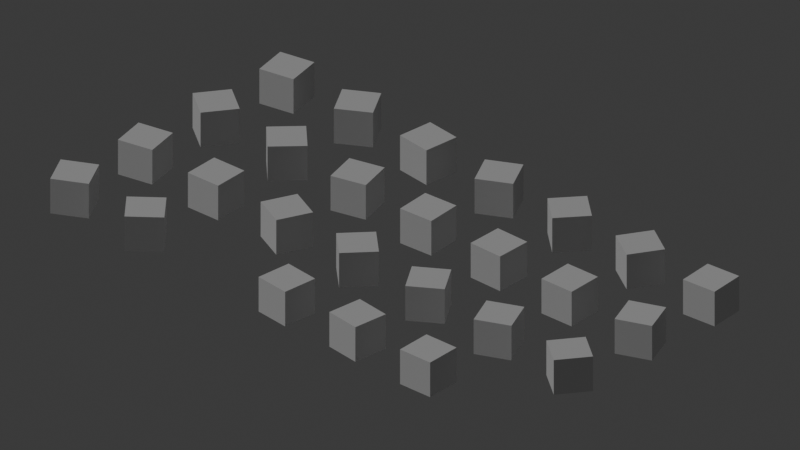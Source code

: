 # Source: interpolation_and_easing_types.blend  (saved by Blender 4.4.32; exported with 4.5.12 LTS)
import bpy
from mathutils import Matrix  # noqa: F401  (used for matrix-valued properties, if any)

bpy.ops.wm.read_factory_settings(use_empty=True)
scene = bpy.context.scene
scene.name = 'Scene'

# ---- collections
col_collection = bpy.data.collections.new('Collection'); scene.collection.children.link(col_collection)
col_a___no_easing = bpy.data.collections.new('a - No Easing'); scene.collection.children.link(col_a___no_easing)
col_b___ease_in_out = bpy.data.collections.new('b - Ease In Out'); scene.collection.children.link(col_b___ease_in_out)
col_c___ease_in = bpy.data.collections.new('c - Ease In'); scene.collection.children.link(col_c___ease_in)
col_d___ease_out = bpy.data.collections.new('d - Ease Out'); scene.collection.children.link(col_d___ease_out)

# ---- materials (node trees are filled in below, after node groups)
mat_material = bpy.data.materials.new('Material')
mat_material.alpha_threshold = 0.0
mat_material.roughness = 0.5
mat_material.line_color = (0.0, 0.0, 0.0, 1.0)
mat_material_001 = bpy.data.materials.new('Material.001')
mat_material_001.alpha_threshold = 0.0
mat_material_001.roughness = 0.5
mat_material_001.line_color = (0.0, 0.0, 0.0, 1.0)
mat_material_002 = bpy.data.materials.new('Material.002')
mat_material_002.alpha_threshold = 0.0
mat_material_002.roughness = 0.5
mat_material_002.line_color = (0.0, 0.0, 0.0, 1.0)

# ---- material node trees
mat_material.use_nodes = True; mat_material.node_tree.nodes.clear()
_N = mat_material.node_tree.nodes; _L = mat_material.node_tree.links
n0 = _N.new('ShaderNodeOutputMaterial'); n0.name = 'Material Output'; n0.location = (300, 300)
n1 = _N.new('ShaderNodeBsdfPrincipled'); n1.name = 'Principled BSDF'; n1.location = (10, 300)
n1.inputs[3].default_value = 1.45
_L.new(n1.outputs[0], n0.inputs[0])
n0.is_active_output = True
mat_material_001.use_nodes = True; mat_material_001.node_tree.nodes.clear()
_N = mat_material_001.node_tree.nodes; _L = mat_material_001.node_tree.links
n0 = _N.new('ShaderNodeOutputMaterial'); n0.name = 'Material Output'; n0.location = (300, 300)
n1 = _N.new('ShaderNodeBsdfPrincipled'); n1.name = 'Principled BSDF'; n1.location = (10, 300)
n1.inputs[3].default_value = 1.45
_L.new(n1.outputs[0], n0.inputs[0])
n0.is_active_output = True
mat_material_002.use_nodes = True; mat_material_002.node_tree.nodes.clear()
_N = mat_material_002.node_tree.nodes; _L = mat_material_002.node_tree.links
n0 = _N.new('ShaderNodeOutputMaterial'); n0.name = 'Material Output'; n0.location = (300, 300)
n1 = _N.new('ShaderNodeBsdfPrincipled'); n1.name = 'Principled BSDF'; n1.location = (10, 300)
n1.inputs[3].default_value = 1.45
_L.new(n1.outputs[0], n0.inputs[0])
n0.is_active_output = True

# ---- world
world_world = bpy.data.worlds.new('World'); scene.world = world_world
world_world.use_nodes = True; world_world.node_tree.nodes.clear()
_N = world_world.node_tree.nodes; _L = world_world.node_tree.links
n0 = _N.new('ShaderNodeOutputWorld'); n0.name = 'World Output'; n0.location = (300, 300)
n1 = _N.new('ShaderNodeBackground'); n1.name = 'Background'; n1.location = (10, 300)
n1.inputs[0].default_value = (0.05088, 0.05088, 0.05088, 1.0)
_L.new(n1.outputs[0], n0.inputs[0])
n0.is_active_output = True
world_world.color = (0.05088, 0.05088, 0.05088)
world_world.sun_shadow_jitter_overblur = 0.0

# ---- cameras
cam_camera = bpy.data.cameras.new('Camera')
cam_camera.type = 'ORTHO'
cam_camera.clip_start = 1e-06
cam_camera.clip_end = 100.0
cam_camera.ortho_scale = 40.0

# ---- lights
light_light = bpy.data.lights.new('Light', 'SUN')
light_light.angle = 0.1993
light_light.energy = 1.0
light_light.shadow_soft_size = 0.1
light_light.shadow_cascade_max_distance = 1000.0

# ---- meshes
me_cube = bpy.data.meshes.new('Cube')
me_cube.from_pydata([(1.0, 1.0, 1.0), (1.0, 1.0, -1.0), (1.0, -1.0, 1.0), (1.0, -1.0, -1.0), (-1.0, 1.0, 1.0), (-1.0, 1.0, -1.0), (-1.0, -1.0, 1.0), (-1.0, -1.0, -1.0)], [], [(0, 4, 6, 2), (3, 2, 6, 7), (7, 6, 4, 5), (5, 1, 3, 7), (1, 0, 2, 3), (5, 4, 0, 1)])
_uv = me_cube.uv_layers.new(name='UVMap')
_uv.uv.foreach_set('vector', [0.625, 0.5, 0.875, 0.5, 0.875, 0.75, 0.625, 0.75, 0.375, 0.75, 0.625, 0.75, 0.625, 1.0, 0.375, 1.0, 0.375, 0.0, 0.625, 0.0, 0.625, 0.25, 0.375, 0.25, 0.125, 0.5, 0.375, 0.5, 0.375, 0.75, 0.125, 0.75, 0.375, 0.5, 0.625, 0.5, 0.625, 0.75, 0.375, 0.75, 0.375, 0.25, 0.625, 0.25, 0.625, 0.5, 0.375, 0.5])
me_cube.materials.append(mat_material)
me_cube.use_mirror_vertex_groups = False
me_cube.update()
me_cube_001 = bpy.data.meshes.new('Cube.001')
me_cube_001.from_pydata([(1.0, 1.0, 1.0), (1.0, 1.0, -1.0), (1.0, -1.0, 1.0), (1.0, -1.0, -1.0), (-1.0, 1.0, 1.0), (-1.0, 1.0, -1.0), (-1.0, -1.0, 1.0), (-1.0, -1.0, -1.0)], [], [(0, 4, 6, 2), (3, 2, 6, 7), (7, 6, 4, 5), (5, 1, 3, 7), (1, 0, 2, 3), (5, 4, 0, 1)])
_uv = me_cube_001.uv_layers.new(name='UVMap')
_uv.uv.foreach_set('vector', [0.625, 0.5, 0.875, 0.5, 0.875, 0.75, 0.625, 0.75, 0.375, 0.75, 0.625, 0.75, 0.625, 1.0, 0.375, 1.0, 0.375, 0.0, 0.625, 0.0, 0.625, 0.25, 0.375, 0.25, 0.125, 0.5, 0.375, 0.5, 0.375, 0.75, 0.125, 0.75, 0.375, 0.5, 0.625, 0.5, 0.625, 0.75, 0.375, 0.75, 0.375, 0.25, 0.625, 0.25, 0.625, 0.5, 0.375, 0.5])
me_cube_001.materials.append(mat_material_001)
me_cube_001.use_mirror_vertex_groups = False
me_cube_001.update()
me_cube_023 = bpy.data.meshes.new('Cube.023')
me_cube_023.from_pydata([(1.0, 1.0, 1.0), (1.0, 1.0, -1.0), (1.0, -1.0, 1.0), (1.0, -1.0, -1.0), (-1.0, 1.0, 1.0), (-1.0, 1.0, -1.0), (-1.0, -1.0, 1.0), (-1.0, -1.0, -1.0)], [], [(0, 4, 6, 2), (3, 2, 6, 7), (7, 6, 4, 5), (5, 1, 3, 7), (1, 0, 2, 3), (5, 4, 0, 1)])
_uv = me_cube_023.uv_layers.new(name='UVMap')
_uv.uv.foreach_set('vector', [0.625, 0.5, 0.875, 0.5, 0.875, 0.75, 0.625, 0.75, 0.375, 0.75, 0.625, 0.75, 0.625, 1.0, 0.375, 1.0, 0.375, 0.0, 0.625, 0.0, 0.625, 0.25, 0.375, 0.25, 0.125, 0.5, 0.375, 0.5, 0.375, 0.75, 0.125, 0.75, 0.375, 0.5, 0.625, 0.5, 0.625, 0.75, 0.375, 0.75, 0.375, 0.25, 0.625, 0.25, 0.625, 0.5, 0.375, 0.5])
me_cube_023.materials.append(mat_material_002)
me_cube_023.use_mirror_vertex_groups = False
me_cube_023.update()
me_cube_024 = bpy.data.meshes.new('Cube.024')
me_cube_024.from_pydata([(1.0, 1.0, 1.0), (1.0, 1.0, -1.0), (1.0, -1.0, 1.0), (1.0, -1.0, -1.0), (-1.0, 1.0, 1.0), (-1.0, 1.0, -1.0), (-1.0, -1.0, 1.0), (-1.0, -1.0, -1.0)], [], [(0, 4, 6, 2), (3, 2, 6, 7), (7, 6, 4, 5), (5, 1, 3, 7), (1, 0, 2, 3), (5, 4, 0, 1)])
_uv = me_cube_024.uv_layers.new(name='UVMap')
_uv.uv.foreach_set('vector', [0.625, 0.5, 0.875, 0.5, 0.875, 0.75, 0.625, 0.75, 0.375, 0.75, 0.625, 0.75, 0.625, 1.0, 0.375, 1.0, 0.375, 0.0, 0.625, 0.0, 0.625, 0.25, 0.375, 0.25, 0.125, 0.5, 0.375, 0.5, 0.375, 0.75, 0.125, 0.75, 0.375, 0.5, 0.625, 0.5, 0.625, 0.75, 0.375, 0.75, 0.375, 0.25, 0.625, 0.25, 0.625, 0.5, 0.375, 0.5])
me_cube_024.materials.append(mat_material_002)
me_cube_024.use_mirror_vertex_groups = False
me_cube_024.update()
me_cube_025 = bpy.data.meshes.new('Cube.025')
me_cube_025.from_pydata([(1.0, 1.0, 1.0), (1.0, 1.0, -1.0), (1.0, -1.0, 1.0), (1.0, -1.0, -1.0), (-1.0, 1.0, 1.0), (-1.0, 1.0, -1.0), (-1.0, -1.0, 1.0), (-1.0, -1.0, -1.0)], [], [(0, 4, 6, 2), (3, 2, 6, 7), (7, 6, 4, 5), (5, 1, 3, 7), (1, 0, 2, 3), (5, 4, 0, 1)])
_uv = me_cube_025.uv_layers.new(name='UVMap')
_uv.uv.foreach_set('vector', [0.625, 0.5, 0.875, 0.5, 0.875, 0.75, 0.625, 0.75, 0.375, 0.75, 0.625, 0.75, 0.625, 1.0, 0.375, 1.0, 0.375, 0.0, 0.625, 0.0, 0.625, 0.25, 0.375, 0.25, 0.125, 0.5, 0.375, 0.5, 0.375, 0.75, 0.125, 0.75, 0.375, 0.5, 0.625, 0.5, 0.625, 0.75, 0.375, 0.75, 0.375, 0.25, 0.625, 0.25, 0.625, 0.5, 0.375, 0.5])
me_cube_025.materials.append(mat_material_002)
me_cube_025.use_mirror_vertex_groups = False
me_cube_025.update()
me_cube_002 = bpy.data.meshes.new('Cube.002')
me_cube_002.from_pydata([(1.0, 1.0, 1.0), (1.0, 1.0, -1.0), (1.0, -1.0, 1.0), (1.0, -1.0, -1.0), (-1.0, 1.0, 1.0), (-1.0, 1.0, -1.0), (-1.0, -1.0, 1.0), (-1.0, -1.0, -1.0)], [], [(0, 4, 6, 2), (3, 2, 6, 7), (7, 6, 4, 5), (5, 1, 3, 7), (1, 0, 2, 3), (5, 4, 0, 1)])
_uv = me_cube_002.uv_layers.new(name='UVMap')
_uv.uv.foreach_set('vector', [0.625, 0.5, 0.875, 0.5, 0.875, 0.75, 0.625, 0.75, 0.375, 0.75, 0.625, 0.75, 0.625, 1.0, 0.375, 1.0, 0.375, 0.0, 0.625, 0.0, 0.625, 0.25, 0.375, 0.25, 0.125, 0.5, 0.375, 0.5, 0.375, 0.75, 0.125, 0.75, 0.375, 0.5, 0.625, 0.5, 0.625, 0.75, 0.375, 0.75, 0.375, 0.25, 0.625, 0.25, 0.625, 0.5, 0.375, 0.5])
me_cube_002.materials.append(mat_material_001)
me_cube_002.use_mirror_vertex_groups = False
me_cube_002.update()
me_cube_003 = bpy.data.meshes.new('Cube.003')
me_cube_003.from_pydata([(1.0, 1.0, 1.0), (1.0, 1.0, -1.0), (1.0, -1.0, 1.0), (1.0, -1.0, -1.0), (-1.0, 1.0, 1.0), (-1.0, 1.0, -1.0), (-1.0, -1.0, 1.0), (-1.0, -1.0, -1.0)], [], [(0, 4, 6, 2), (3, 2, 6, 7), (7, 6, 4, 5), (5, 1, 3, 7), (1, 0, 2, 3), (5, 4, 0, 1)])
_uv = me_cube_003.uv_layers.new(name='UVMap')
_uv.uv.foreach_set('vector', [0.625, 0.5, 0.875, 0.5, 0.875, 0.75, 0.625, 0.75, 0.375, 0.75, 0.625, 0.75, 0.625, 1.0, 0.375, 1.0, 0.375, 0.0, 0.625, 0.0, 0.625, 0.25, 0.375, 0.25, 0.125, 0.5, 0.375, 0.5, 0.375, 0.75, 0.125, 0.75, 0.375, 0.5, 0.625, 0.5, 0.625, 0.75, 0.375, 0.75, 0.375, 0.25, 0.625, 0.25, 0.625, 0.5, 0.375, 0.5])
me_cube_003.materials.append(mat_material_001)
me_cube_003.use_mirror_vertex_groups = False
me_cube_003.update()
me_cube_004 = bpy.data.meshes.new('Cube.004')
me_cube_004.from_pydata([(1.0, 1.0, 1.0), (1.0, 1.0, -1.0), (1.0, -1.0, 1.0), (1.0, -1.0, -1.0), (-1.0, 1.0, 1.0), (-1.0, 1.0, -1.0), (-1.0, -1.0, 1.0), (-1.0, -1.0, -1.0)], [], [(0, 4, 6, 2), (3, 2, 6, 7), (7, 6, 4, 5), (5, 1, 3, 7), (1, 0, 2, 3), (5, 4, 0, 1)])
_uv = me_cube_004.uv_layers.new(name='UVMap')
_uv.uv.foreach_set('vector', [0.625, 0.5, 0.875, 0.5, 0.875, 0.75, 0.625, 0.75, 0.375, 0.75, 0.625, 0.75, 0.625, 1.0, 0.375, 1.0, 0.375, 0.0, 0.625, 0.0, 0.625, 0.25, 0.375, 0.25, 0.125, 0.5, 0.375, 0.5, 0.375, 0.75, 0.125, 0.75, 0.375, 0.5, 0.625, 0.5, 0.625, 0.75, 0.375, 0.75, 0.375, 0.25, 0.625, 0.25, 0.625, 0.5, 0.375, 0.5])
me_cube_004.materials.append(mat_material_001)
me_cube_004.use_mirror_vertex_groups = False
me_cube_004.update()
me_cube_005 = bpy.data.meshes.new('Cube.005')
me_cube_005.from_pydata([(1.0, 1.0, 1.0), (1.0, 1.0, -1.0), (1.0, -1.0, 1.0), (1.0, -1.0, -1.0), (-1.0, 1.0, 1.0), (-1.0, 1.0, -1.0), (-1.0, -1.0, 1.0), (-1.0, -1.0, -1.0)], [], [(0, 4, 6, 2), (3, 2, 6, 7), (7, 6, 4, 5), (5, 1, 3, 7), (1, 0, 2, 3), (5, 4, 0, 1)])
_uv = me_cube_005.uv_layers.new(name='UVMap')
_uv.uv.foreach_set('vector', [0.625, 0.5, 0.875, 0.5, 0.875, 0.75, 0.625, 0.75, 0.375, 0.75, 0.625, 0.75, 0.625, 1.0, 0.375, 1.0, 0.375, 0.0, 0.625, 0.0, 0.625, 0.25, 0.375, 0.25, 0.125, 0.5, 0.375, 0.5, 0.375, 0.75, 0.125, 0.75, 0.375, 0.5, 0.625, 0.5, 0.625, 0.75, 0.375, 0.75, 0.375, 0.25, 0.625, 0.25, 0.625, 0.5, 0.375, 0.5])
me_cube_005.materials.append(mat_material_001)
me_cube_005.use_mirror_vertex_groups = False
me_cube_005.update()
me_cube_006 = bpy.data.meshes.new('Cube.006')
me_cube_006.from_pydata([(1.0, 1.0, 1.0), (1.0, 1.0, -1.0), (1.0, -1.0, 1.0), (1.0, -1.0, -1.0), (-1.0, 1.0, 1.0), (-1.0, 1.0, -1.0), (-1.0, -1.0, 1.0), (-1.0, -1.0, -1.0)], [], [(0, 4, 6, 2), (3, 2, 6, 7), (7, 6, 4, 5), (5, 1, 3, 7), (1, 0, 2, 3), (5, 4, 0, 1)])
_uv = me_cube_006.uv_layers.new(name='UVMap')
_uv.uv.foreach_set('vector', [0.625, 0.5, 0.875, 0.5, 0.875, 0.75, 0.625, 0.75, 0.375, 0.75, 0.625, 0.75, 0.625, 1.0, 0.375, 1.0, 0.375, 0.0, 0.625, 0.0, 0.625, 0.25, 0.375, 0.25, 0.125, 0.5, 0.375, 0.5, 0.375, 0.75, 0.125, 0.75, 0.375, 0.5, 0.625, 0.5, 0.625, 0.75, 0.375, 0.75, 0.375, 0.25, 0.625, 0.25, 0.625, 0.5, 0.375, 0.5])
me_cube_006.materials.append(mat_material_001)
me_cube_006.use_mirror_vertex_groups = False
me_cube_006.update()
me_cube_007 = bpy.data.meshes.new('Cube.007')
me_cube_007.from_pydata([(1.0, 1.0, 1.0), (1.0, 1.0, -1.0), (1.0, -1.0, 1.0), (1.0, -1.0, -1.0), (-1.0, 1.0, 1.0), (-1.0, 1.0, -1.0), (-1.0, -1.0, 1.0), (-1.0, -1.0, -1.0)], [], [(0, 4, 6, 2), (3, 2, 6, 7), (7, 6, 4, 5), (5, 1, 3, 7), (1, 0, 2, 3), (5, 4, 0, 1)])
_uv = me_cube_007.uv_layers.new(name='UVMap')
_uv.uv.foreach_set('vector', [0.625, 0.5, 0.875, 0.5, 0.875, 0.75, 0.625, 0.75, 0.375, 0.75, 0.625, 0.75, 0.625, 1.0, 0.375, 1.0, 0.375, 0.0, 0.625, 0.0, 0.625, 0.25, 0.375, 0.25, 0.125, 0.5, 0.375, 0.5, 0.375, 0.75, 0.125, 0.75, 0.375, 0.5, 0.625, 0.5, 0.625, 0.75, 0.375, 0.75, 0.375, 0.25, 0.625, 0.25, 0.625, 0.5, 0.375, 0.5])
me_cube_007.materials.append(mat_material_001)
me_cube_007.use_mirror_vertex_groups = False
me_cube_007.update()
me_cube_008 = bpy.data.meshes.new('Cube.008')
me_cube_008.from_pydata([(1.0, 1.0, 1.0), (1.0, 1.0, -1.0), (1.0, -1.0, 1.0), (1.0, -1.0, -1.0), (-1.0, 1.0, 1.0), (-1.0, 1.0, -1.0), (-1.0, -1.0, 1.0), (-1.0, -1.0, -1.0)], [], [(0, 4, 6, 2), (3, 2, 6, 7), (7, 6, 4, 5), (5, 1, 3, 7), (1, 0, 2, 3), (5, 4, 0, 1)])
_uv = me_cube_008.uv_layers.new(name='UVMap')
_uv.uv.foreach_set('vector', [0.625, 0.5, 0.875, 0.5, 0.875, 0.75, 0.625, 0.75, 0.375, 0.75, 0.625, 0.75, 0.625, 1.0, 0.375, 1.0, 0.375, 0.0, 0.625, 0.0, 0.625, 0.25, 0.375, 0.25, 0.125, 0.5, 0.375, 0.5, 0.375, 0.75, 0.125, 0.75, 0.375, 0.5, 0.625, 0.5, 0.625, 0.75, 0.375, 0.75, 0.375, 0.25, 0.625, 0.25, 0.625, 0.5, 0.375, 0.5])
me_cube_008.materials.append(mat_material_001)
me_cube_008.use_mirror_vertex_groups = False
me_cube_008.update()
me_cube_009 = bpy.data.meshes.new('Cube.009')
me_cube_009.from_pydata([(1.0, 1.0, 1.0), (1.0, 1.0, -1.0), (1.0, -1.0, 1.0), (1.0, -1.0, -1.0), (-1.0, 1.0, 1.0), (-1.0, 1.0, -1.0), (-1.0, -1.0, 1.0), (-1.0, -1.0, -1.0)], [], [(0, 4, 6, 2), (3, 2, 6, 7), (7, 6, 4, 5), (5, 1, 3, 7), (1, 0, 2, 3), (5, 4, 0, 1)])
_uv = me_cube_009.uv_layers.new(name='UVMap')
_uv.uv.foreach_set('vector', [0.625, 0.5, 0.875, 0.5, 0.875, 0.75, 0.625, 0.75, 0.375, 0.75, 0.625, 0.75, 0.625, 1.0, 0.375, 1.0, 0.375, 0.0, 0.625, 0.0, 0.625, 0.25, 0.375, 0.25, 0.125, 0.5, 0.375, 0.5, 0.375, 0.75, 0.125, 0.75, 0.375, 0.5, 0.625, 0.5, 0.625, 0.75, 0.375, 0.75, 0.375, 0.25, 0.625, 0.25, 0.625, 0.5, 0.375, 0.5])
me_cube_009.materials.append(mat_material_001)
me_cube_009.use_mirror_vertex_groups = False
me_cube_009.update()
me_cube_010 = bpy.data.meshes.new('Cube.010')
me_cube_010.from_pydata([(1.0, 1.0, 1.0), (1.0, 1.0, -1.0), (1.0, -1.0, 1.0), (1.0, -1.0, -1.0), (-1.0, 1.0, 1.0), (-1.0, 1.0, -1.0), (-1.0, -1.0, 1.0), (-1.0, -1.0, -1.0)], [], [(0, 4, 6, 2), (3, 2, 6, 7), (7, 6, 4, 5), (5, 1, 3, 7), (1, 0, 2, 3), (5, 4, 0, 1)])
_uv = me_cube_010.uv_layers.new(name='UVMap')
_uv.uv.foreach_set('vector', [0.625, 0.5, 0.875, 0.5, 0.875, 0.75, 0.625, 0.75, 0.375, 0.75, 0.625, 0.75, 0.625, 1.0, 0.375, 1.0, 0.375, 0.0, 0.625, 0.0, 0.625, 0.25, 0.375, 0.25, 0.125, 0.5, 0.375, 0.5, 0.375, 0.75, 0.125, 0.75, 0.375, 0.5, 0.625, 0.5, 0.625, 0.75, 0.375, 0.75, 0.375, 0.25, 0.625, 0.25, 0.625, 0.5, 0.375, 0.5])
me_cube_010.materials.append(mat_material_001)
me_cube_010.use_mirror_vertex_groups = False
me_cube_010.update()
me_cube_011 = bpy.data.meshes.new('Cube.011')
me_cube_011.from_pydata([(1.0, 1.0, 1.0), (1.0, 1.0, -1.0), (1.0, -1.0, 1.0), (1.0, -1.0, -1.0), (-1.0, 1.0, 1.0), (-1.0, 1.0, -1.0), (-1.0, -1.0, 1.0), (-1.0, -1.0, -1.0)], [], [(0, 4, 6, 2), (3, 2, 6, 7), (7, 6, 4, 5), (5, 1, 3, 7), (1, 0, 2, 3), (5, 4, 0, 1)])
_uv = me_cube_011.uv_layers.new(name='UVMap')
_uv.uv.foreach_set('vector', [0.625, 0.5, 0.875, 0.5, 0.875, 0.75, 0.625, 0.75, 0.375, 0.75, 0.625, 0.75, 0.625, 1.0, 0.375, 1.0, 0.375, 0.0, 0.625, 0.0, 0.625, 0.25, 0.375, 0.25, 0.125, 0.5, 0.375, 0.5, 0.375, 0.75, 0.125, 0.75, 0.375, 0.5, 0.625, 0.5, 0.625, 0.75, 0.375, 0.75, 0.375, 0.25, 0.625, 0.25, 0.625, 0.5, 0.375, 0.5])
me_cube_011.materials.append(mat_material_001)
me_cube_011.use_mirror_vertex_groups = False
me_cube_011.update()
me_cube_012 = bpy.data.meshes.new('Cube.012')
me_cube_012.from_pydata([(1.0, 1.0, 1.0), (1.0, 1.0, -1.0), (1.0, -1.0, 1.0), (1.0, -1.0, -1.0), (-1.0, 1.0, 1.0), (-1.0, 1.0, -1.0), (-1.0, -1.0, 1.0), (-1.0, -1.0, -1.0)], [], [(0, 4, 6, 2), (3, 2, 6, 7), (7, 6, 4, 5), (5, 1, 3, 7), (1, 0, 2, 3), (5, 4, 0, 1)])
_uv = me_cube_012.uv_layers.new(name='UVMap')
_uv.uv.foreach_set('vector', [0.625, 0.5, 0.875, 0.5, 0.875, 0.75, 0.625, 0.75, 0.375, 0.75, 0.625, 0.75, 0.625, 1.0, 0.375, 1.0, 0.375, 0.0, 0.625, 0.0, 0.625, 0.25, 0.375, 0.25, 0.125, 0.5, 0.375, 0.5, 0.375, 0.75, 0.125, 0.75, 0.375, 0.5, 0.625, 0.5, 0.625, 0.75, 0.375, 0.75, 0.375, 0.25, 0.625, 0.25, 0.625, 0.5, 0.375, 0.5])
me_cube_012.materials.append(mat_material_001)
me_cube_012.use_mirror_vertex_groups = False
me_cube_012.update()
me_cube_013 = bpy.data.meshes.new('Cube.013')
me_cube_013.from_pydata([(1.0, 1.0, 1.0), (1.0, 1.0, -1.0), (1.0, -1.0, 1.0), (1.0, -1.0, -1.0), (-1.0, 1.0, 1.0), (-1.0, 1.0, -1.0), (-1.0, -1.0, 1.0), (-1.0, -1.0, -1.0)], [], [(0, 4, 6, 2), (3, 2, 6, 7), (7, 6, 4, 5), (5, 1, 3, 7), (1, 0, 2, 3), (5, 4, 0, 1)])
_uv = me_cube_013.uv_layers.new(name='UVMap')
_uv.uv.foreach_set('vector', [0.625, 0.5, 0.875, 0.5, 0.875, 0.75, 0.625, 0.75, 0.375, 0.75, 0.625, 0.75, 0.625, 1.0, 0.375, 1.0, 0.375, 0.0, 0.625, 0.0, 0.625, 0.25, 0.375, 0.25, 0.125, 0.5, 0.375, 0.5, 0.375, 0.75, 0.125, 0.75, 0.375, 0.5, 0.625, 0.5, 0.625, 0.75, 0.375, 0.75, 0.375, 0.25, 0.625, 0.25, 0.625, 0.5, 0.375, 0.5])
me_cube_013.materials.append(mat_material_001)
me_cube_013.use_mirror_vertex_groups = False
me_cube_013.update()
me_cube_014 = bpy.data.meshes.new('Cube.014')
me_cube_014.from_pydata([(1.0, 1.0, 1.0), (1.0, 1.0, -1.0), (1.0, -1.0, 1.0), (1.0, -1.0, -1.0), (-1.0, 1.0, 1.0), (-1.0, 1.0, -1.0), (-1.0, -1.0, 1.0), (-1.0, -1.0, -1.0)], [], [(0, 4, 6, 2), (3, 2, 6, 7), (7, 6, 4, 5), (5, 1, 3, 7), (1, 0, 2, 3), (5, 4, 0, 1)])
_uv = me_cube_014.uv_layers.new(name='UVMap')
_uv.uv.foreach_set('vector', [0.625, 0.5, 0.875, 0.5, 0.875, 0.75, 0.625, 0.75, 0.375, 0.75, 0.625, 0.75, 0.625, 1.0, 0.375, 1.0, 0.375, 0.0, 0.625, 0.0, 0.625, 0.25, 0.375, 0.25, 0.125, 0.5, 0.375, 0.5, 0.375, 0.75, 0.125, 0.75, 0.375, 0.5, 0.625, 0.5, 0.625, 0.75, 0.375, 0.75, 0.375, 0.25, 0.625, 0.25, 0.625, 0.5, 0.375, 0.5])
me_cube_014.materials.append(mat_material_001)
me_cube_014.use_mirror_vertex_groups = False
me_cube_014.update()
me_cube_015 = bpy.data.meshes.new('Cube.015')
me_cube_015.from_pydata([(1.0, 1.0, 1.0), (1.0, 1.0, -1.0), (1.0, -1.0, 1.0), (1.0, -1.0, -1.0), (-1.0, 1.0, 1.0), (-1.0, 1.0, -1.0), (-1.0, -1.0, 1.0), (-1.0, -1.0, -1.0)], [], [(0, 4, 6, 2), (3, 2, 6, 7), (7, 6, 4, 5), (5, 1, 3, 7), (1, 0, 2, 3), (5, 4, 0, 1)])
_uv = me_cube_015.uv_layers.new(name='UVMap')
_uv.uv.foreach_set('vector', [0.625, 0.5, 0.875, 0.5, 0.875, 0.75, 0.625, 0.75, 0.375, 0.75, 0.625, 0.75, 0.625, 1.0, 0.375, 1.0, 0.375, 0.0, 0.625, 0.0, 0.625, 0.25, 0.375, 0.25, 0.125, 0.5, 0.375, 0.5, 0.375, 0.75, 0.125, 0.75, 0.375, 0.5, 0.625, 0.5, 0.625, 0.75, 0.375, 0.75, 0.375, 0.25, 0.625, 0.25, 0.625, 0.5, 0.375, 0.5])
me_cube_015.materials.append(mat_material_001)
me_cube_015.use_mirror_vertex_groups = False
me_cube_015.update()
me_cube_016 = bpy.data.meshes.new('Cube.016')
me_cube_016.from_pydata([(1.0, 1.0, 1.0), (1.0, 1.0, -1.0), (1.0, -1.0, 1.0), (1.0, -1.0, -1.0), (-1.0, 1.0, 1.0), (-1.0, 1.0, -1.0), (-1.0, -1.0, 1.0), (-1.0, -1.0, -1.0)], [], [(0, 4, 6, 2), (3, 2, 6, 7), (7, 6, 4, 5), (5, 1, 3, 7), (1, 0, 2, 3), (5, 4, 0, 1)])
_uv = me_cube_016.uv_layers.new(name='UVMap')
_uv.uv.foreach_set('vector', [0.625, 0.5, 0.875, 0.5, 0.875, 0.75, 0.625, 0.75, 0.375, 0.75, 0.625, 0.75, 0.625, 1.0, 0.375, 1.0, 0.375, 0.0, 0.625, 0.0, 0.625, 0.25, 0.375, 0.25, 0.125, 0.5, 0.375, 0.5, 0.375, 0.75, 0.125, 0.75, 0.375, 0.5, 0.625, 0.5, 0.625, 0.75, 0.375, 0.75, 0.375, 0.25, 0.625, 0.25, 0.625, 0.5, 0.375, 0.5])
me_cube_016.materials.append(mat_material_002)
me_cube_016.use_mirror_vertex_groups = False
me_cube_016.update()
me_cube_017 = bpy.data.meshes.new('Cube.017')
me_cube_017.from_pydata([(1.0, 1.0, 1.0), (1.0, 1.0, -1.0), (1.0, -1.0, 1.0), (1.0, -1.0, -1.0), (-1.0, 1.0, 1.0), (-1.0, 1.0, -1.0), (-1.0, -1.0, 1.0), (-1.0, -1.0, -1.0)], [], [(0, 4, 6, 2), (3, 2, 6, 7), (7, 6, 4, 5), (5, 1, 3, 7), (1, 0, 2, 3), (5, 4, 0, 1)])
_uv = me_cube_017.uv_layers.new(name='UVMap')
_uv.uv.foreach_set('vector', [0.625, 0.5, 0.875, 0.5, 0.875, 0.75, 0.625, 0.75, 0.375, 0.75, 0.625, 0.75, 0.625, 1.0, 0.375, 1.0, 0.375, 0.0, 0.625, 0.0, 0.625, 0.25, 0.375, 0.25, 0.125, 0.5, 0.375, 0.5, 0.375, 0.75, 0.125, 0.75, 0.375, 0.5, 0.625, 0.5, 0.625, 0.75, 0.375, 0.75, 0.375, 0.25, 0.625, 0.25, 0.625, 0.5, 0.375, 0.5])
me_cube_017.materials.append(mat_material_002)
me_cube_017.use_mirror_vertex_groups = False
me_cube_017.update()
me_cube_018 = bpy.data.meshes.new('Cube.018')
me_cube_018.from_pydata([(1.0, 1.0, 1.0), (1.0, 1.0, -1.0), (1.0, -1.0, 1.0), (1.0, -1.0, -1.0), (-1.0, 1.0, 1.0), (-1.0, 1.0, -1.0), (-1.0, -1.0, 1.0), (-1.0, -1.0, -1.0)], [], [(0, 4, 6, 2), (3, 2, 6, 7), (7, 6, 4, 5), (5, 1, 3, 7), (1, 0, 2, 3), (5, 4, 0, 1)])
_uv = me_cube_018.uv_layers.new(name='UVMap')
_uv.uv.foreach_set('vector', [0.625, 0.5, 0.875, 0.5, 0.875, 0.75, 0.625, 0.75, 0.375, 0.75, 0.625, 0.75, 0.625, 1.0, 0.375, 1.0, 0.375, 0.0, 0.625, 0.0, 0.625, 0.25, 0.375, 0.25, 0.125, 0.5, 0.375, 0.5, 0.375, 0.75, 0.125, 0.75, 0.375, 0.5, 0.625, 0.5, 0.625, 0.75, 0.375, 0.75, 0.375, 0.25, 0.625, 0.25, 0.625, 0.5, 0.375, 0.5])
me_cube_018.materials.append(mat_material_002)
me_cube_018.use_mirror_vertex_groups = False
me_cube_018.update()
me_cube_019 = bpy.data.meshes.new('Cube.019')
me_cube_019.from_pydata([(1.0, 1.0, 1.0), (1.0, 1.0, -1.0), (1.0, -1.0, 1.0), (1.0, -1.0, -1.0), (-1.0, 1.0, 1.0), (-1.0, 1.0, -1.0), (-1.0, -1.0, 1.0), (-1.0, -1.0, -1.0)], [], [(0, 4, 6, 2), (3, 2, 6, 7), (7, 6, 4, 5), (5, 1, 3, 7), (1, 0, 2, 3), (5, 4, 0, 1)])
_uv = me_cube_019.uv_layers.new(name='UVMap')
_uv.uv.foreach_set('vector', [0.625, 0.5, 0.875, 0.5, 0.875, 0.75, 0.625, 0.75, 0.375, 0.75, 0.625, 0.75, 0.625, 1.0, 0.375, 1.0, 0.375, 0.0, 0.625, 0.0, 0.625, 0.25, 0.375, 0.25, 0.125, 0.5, 0.375, 0.5, 0.375, 0.75, 0.125, 0.75, 0.375, 0.5, 0.625, 0.5, 0.625, 0.75, 0.375, 0.75, 0.375, 0.25, 0.625, 0.25, 0.625, 0.5, 0.375, 0.5])
me_cube_019.materials.append(mat_material_002)
me_cube_019.use_mirror_vertex_groups = False
me_cube_019.update()
me_cube_020 = bpy.data.meshes.new('Cube.020')
me_cube_020.from_pydata([(1.0, 1.0, 1.0), (1.0, 1.0, -1.0), (1.0, -1.0, 1.0), (1.0, -1.0, -1.0), (-1.0, 1.0, 1.0), (-1.0, 1.0, -1.0), (-1.0, -1.0, 1.0), (-1.0, -1.0, -1.0)], [], [(0, 4, 6, 2), (3, 2, 6, 7), (7, 6, 4, 5), (5, 1, 3, 7), (1, 0, 2, 3), (5, 4, 0, 1)])
_uv = me_cube_020.uv_layers.new(name='UVMap')
_uv.uv.foreach_set('vector', [0.625, 0.5, 0.875, 0.5, 0.875, 0.75, 0.625, 0.75, 0.375, 0.75, 0.625, 0.75, 0.625, 1.0, 0.375, 1.0, 0.375, 0.0, 0.625, 0.0, 0.625, 0.25, 0.375, 0.25, 0.125, 0.5, 0.375, 0.5, 0.375, 0.75, 0.125, 0.75, 0.375, 0.5, 0.625, 0.5, 0.625, 0.75, 0.375, 0.75, 0.375, 0.25, 0.625, 0.25, 0.625, 0.5, 0.375, 0.5])
me_cube_020.materials.append(mat_material_002)
me_cube_020.use_mirror_vertex_groups = False
me_cube_020.update()
me_cube_021 = bpy.data.meshes.new('Cube.021')
me_cube_021.from_pydata([(1.0, 1.0, 1.0), (1.0, 1.0, -1.0), (1.0, -1.0, 1.0), (1.0, -1.0, -1.0), (-1.0, 1.0, 1.0), (-1.0, 1.0, -1.0), (-1.0, -1.0, 1.0), (-1.0, -1.0, -1.0)], [], [(0, 4, 6, 2), (3, 2, 6, 7), (7, 6, 4, 5), (5, 1, 3, 7), (1, 0, 2, 3), (5, 4, 0, 1)])
_uv = me_cube_021.uv_layers.new(name='UVMap')
_uv.uv.foreach_set('vector', [0.625, 0.5, 0.875, 0.5, 0.875, 0.75, 0.625, 0.75, 0.375, 0.75, 0.625, 0.75, 0.625, 1.0, 0.375, 1.0, 0.375, 0.0, 0.625, 0.0, 0.625, 0.25, 0.375, 0.25, 0.125, 0.5, 0.375, 0.5, 0.375, 0.75, 0.125, 0.75, 0.375, 0.5, 0.625, 0.5, 0.625, 0.75, 0.375, 0.75, 0.375, 0.25, 0.625, 0.25, 0.625, 0.5, 0.375, 0.5])
me_cube_021.materials.append(mat_material_002)
me_cube_021.use_mirror_vertex_groups = False
me_cube_021.update()
me_cube_022 = bpy.data.meshes.new('Cube.022')
me_cube_022.from_pydata([(1.0, 1.0, 1.0), (1.0, 1.0, -1.0), (1.0, -1.0, 1.0), (1.0, -1.0, -1.0), (-1.0, 1.0, 1.0), (-1.0, 1.0, -1.0), (-1.0, -1.0, 1.0), (-1.0, -1.0, -1.0)], [], [(0, 4, 6, 2), (3, 2, 6, 7), (7, 6, 4, 5), (5, 1, 3, 7), (1, 0, 2, 3), (5, 4, 0, 1)])
_uv = me_cube_022.uv_layers.new(name='UVMap')
_uv.uv.foreach_set('vector', [0.625, 0.5, 0.875, 0.5, 0.875, 0.75, 0.625, 0.75, 0.375, 0.75, 0.625, 0.75, 0.625, 1.0, 0.375, 1.0, 0.375, 0.0, 0.625, 0.0, 0.625, 0.25, 0.375, 0.25, 0.125, 0.5, 0.375, 0.5, 0.375, 0.75, 0.125, 0.75, 0.375, 0.5, 0.625, 0.5, 0.625, 0.75, 0.375, 0.75, 0.375, 0.25, 0.625, 0.25, 0.625, 0.5, 0.375, 0.5])
me_cube_022.materials.append(mat_material_002)
me_cube_022.use_mirror_vertex_groups = False
me_cube_022.update()

# ---- objects
ob_light = bpy.data.objects.new('Light', light_light)
ob_camera = bpy.data.objects.new('Camera', cam_camera)
ob_a1___constant = bpy.data.objects.new('a1 - Constant', me_cube)
ob_a2___linear = bpy.data.objects.new('a2 - Linear', me_cube_001)
ob_a3___back = bpy.data.objects.new('a3 - Back', me_cube_023)
ob_a4___bounce = bpy.data.objects.new('a4 - Bounce', me_cube_024)
ob_a5___elastic = bpy.data.objects.new('a5 - Elastic', me_cube_025)
ob_b1___sinusoidal_ease_in_out = bpy.data.objects.new('b1 - Sinusoidal Ease In Out', me_cube_002)
ob_b2___quadratic_ease_in_out = bpy.data.objects.new('b2 - Quadratic Ease In Out', me_cube_003)
ob_b3___cubic_ease_in_out = bpy.data.objects.new('b3 - Cubic Ease In Out', me_cube_004)
ob_b4___quartic_ease_in_out = bpy.data.objects.new('b4 - Quartic Ease In Out', me_cube_005)
ob_b5___quintic_ease_in_out = bpy.data.objects.new('b5 - Quintic Ease In Out', me_cube_006)
ob_b6___exponential_ease_in_out = bpy.data.objects.new('b6 - Exponential Ease In Out', me_cube_007)
ob_b7___circular_ease_in_out = bpy.data.objects.new('b7 - Circular Ease In Out', me_cube_008)
ob_c1___sinusoidal_ease_in = bpy.data.objects.new('c1 - Sinusoidal Ease In', me_cube_009)
ob_c2___quadratic_ease_in = bpy.data.objects.new('c2 - Quadratic Ease In', me_cube_010)
ob_c3___cubic_ease_in = bpy.data.objects.new('c3 - Cubic Ease In', me_cube_011)
ob_c4___quartic_ease_in = bpy.data.objects.new('c4 - Quartic Ease In', me_cube_012)
ob_c5___quintic_ease_in = bpy.data.objects.new('c5 - Quintic Ease In', me_cube_013)
ob_c6___exponential_ease_in = bpy.data.objects.new('c6 - Exponential Ease In', me_cube_014)
ob_c7___circular_ease_in = bpy.data.objects.new('c7 - Circular Ease In', me_cube_015)
ob_d7___circular_ease_out = bpy.data.objects.new('d7 - Circular Ease Out', me_cube_016)
ob_d6___exponential_ease_out = bpy.data.objects.new('d6 - Exponential Ease Out', me_cube_017)
ob_d5___quintic_ease_out = bpy.data.objects.new('d5 - Quintic Ease Out', me_cube_018)
ob_d4___quartic_ease_out = bpy.data.objects.new('d4 - Quartic Ease Out', me_cube_019)
ob_d3___cubic_ease_out = bpy.data.objects.new('d3 - Cubic Ease Out', me_cube_020)
ob_d2___quadratic_ease_out = bpy.data.objects.new('d2 - Quadratic Ease Out', me_cube_021)
ob_d1___sinusoidal_ease_out = bpy.data.objects.new('d1 - Sinusoidal Ease Out', me_cube_022)

# ---- transforms, parenting, visibility, modifiers, constraints
ob_light.location = (0.0, 0.0, 0.0)
ob_light.rotation_euler = (0.7854, 0.0, -0.7854)
ob_light.lock_rotations_4d = False
ob_light.empty_display_type = 'ARROWS'
ob_light.color = (0.0, 0.0, 0.0, 0.0)
ob_light.lineart.crease_threshold = 0.0
ob_camera.location = (52.0, -29.0, 31.0)
ob_camera.rotation_euler = (1.047, 0.0, 0.7854)
ob_camera.lock_rotations_4d = False
ob_camera.empty_display_type = 'ARROWS'
ob_camera.color = (0.0, 0.0, 0.0, 0.0)
ob_camera.display_type = 'WIRE'
ob_camera.lineart.crease_threshold = 0.0
ob_a1___constant.location = (0.0, 0.0, 0.0)
ob_a1___constant.rotation_euler = (0.0, 0.0, 2.094)
ob_a1___constant.lock_rotations_4d = False
ob_a1___constant.empty_display_type = 'ARROWS'
ob_a1___constant.lineart.crease_threshold = 0.0
ob_a2___linear.location = (5.0, 0.0, 0.0)
ob_a2___linear.rotation_euler = (0.0, 0.0, 2.304)
ob_a2___linear.lock_rotations_4d = False
ob_a2___linear.empty_display_type = 'ARROWS'
ob_a2___linear.lineart.crease_threshold = 0.0
ob_a3___back.location = (15.0, 0.0, 0.0)
ob_a3___back.rotation_euler = (0.0, 0.0, 6.222)
ob_a3___back.lock_rotations_4d = False
ob_a3___back.empty_display_type = 'ARROWS'
ob_a3___back.lineart.crease_threshold = 0.0
ob_a4___bounce.location = (20.0, 0.0, 0.0)
ob_a4___bounce.rotation_euler = (0.0, 0.0, 6.204)
ob_a4___bounce.lock_rotations_4d = False
ob_a4___bounce.empty_display_type = 'ARROWS'
ob_a4___bounce.lineart.crease_threshold = 0.0
ob_a5___elastic.location = (25.0, 0.0, 0.0)
ob_a5___elastic.rotation_euler = (0.0, 0.0, 6.348)
ob_a5___elastic.lock_rotations_4d = False
ob_a5___elastic.empty_display_type = 'ARROWS'
ob_a5___elastic.lineart.crease_threshold = 0.0
ob_b1___sinusoidal_ease_in_out.location = (0.0, 5.0, 0.0)
ob_b1___sinusoidal_ease_in_out.rotation_euler = (0.0, 0.0, 1.816)
ob_b1___sinusoidal_ease_in_out.lock_rotations_4d = False
ob_b1___sinusoidal_ease_in_out.empty_display_type = 'ARROWS'
ob_b1___sinusoidal_ease_in_out.lineart.crease_threshold = 0.0
ob_b2___quadratic_ease_in_out.location = (5.0, 5.0, 0.0)
ob_b2___quadratic_ease_in_out.rotation_euler = (0.0, 0.0, 1.641)
ob_b2___quadratic_ease_in_out.lock_rotations_4d = False
ob_b2___quadratic_ease_in_out.empty_display_type = 'ARROWS'
ob_b2___quadratic_ease_in_out.lineart.crease_threshold = 0.0
ob_b3___cubic_ease_in_out.location = (10.0, 5.0, 0.0)
ob_b3___cubic_ease_in_out.rotation_euler = (0.0, 0.0, 1.186)
ob_b3___cubic_ease_in_out.lock_rotations_4d = False
ob_b3___cubic_ease_in_out.empty_display_type = 'ARROWS'
ob_b3___cubic_ease_in_out.lineart.crease_threshold = 0.0
ob_b4___quartic_ease_in_out.location = (15.0, 5.0, 0.0)
ob_b4___quartic_ease_in_out.rotation_euler = (0.0, 0.0, 0.857)
ob_b4___quartic_ease_in_out.lock_rotations_4d = False
ob_b4___quartic_ease_in_out.empty_display_type = 'ARROWS'
ob_b4___quartic_ease_in_out.lineart.crease_threshold = 0.0
ob_b5___quintic_ease_in_out.location = (20.0, 5.0, 0.0)
ob_b5___quintic_ease_in_out.rotation_euler = (0.0, 0.0, 0.6193)
ob_b5___quintic_ease_in_out.lock_rotations_4d = False
ob_b5___quintic_ease_in_out.empty_display_type = 'ARROWS'
ob_b5___quintic_ease_in_out.lineart.crease_threshold = 0.0
ob_b6___exponential_ease_in_out.location = (25.0, 5.0, 0.0)
ob_b6___exponential_ease_in_out.rotation_euler = (0.0, 0.0, 0.457)
ob_b6___exponential_ease_in_out.lock_rotations_4d = False
ob_b6___exponential_ease_in_out.empty_display_type = 'ARROWS'
ob_b6___exponential_ease_in_out.lineart.crease_threshold = 0.0
ob_b7___circular_ease_in_out.location = (30.0, 5.0, 0.0)
ob_b7___circular_ease_in_out.rotation_euler = (0.0, 0.0, 0.9702)
ob_b7___circular_ease_in_out.lock_rotations_4d = False
ob_b7___circular_ease_in_out.empty_display_type = 'ARROWS'
ob_b7___circular_ease_in_out.lineart.crease_threshold = 0.0
ob_c1___sinusoidal_ease_in.location = (0.0, 10.0, 0.0)
ob_c1___sinusoidal_ease_in.rotation_euler = (0.0, 0.0, 0.9852)
ob_c1___sinusoidal_ease_in.lock_rotations_4d = False
ob_c1___sinusoidal_ease_in.empty_display_type = 'ARROWS'
ob_c1___sinusoidal_ease_in.lineart.crease_threshold = 0.0
ob_c2___quadratic_ease_in.location = (5.0, 10.0, 0.0)
ob_c2___quadratic_ease_in.rotation_euler = (0.0, 0.0, 0.8204)
ob_c2___quadratic_ease_in.lock_rotations_4d = False
ob_c2___quadratic_ease_in.empty_display_type = 'ARROWS'
ob_c2___quadratic_ease_in.lineart.crease_threshold = 0.0
ob_c3___cubic_ease_in.location = (10.0, 10.0, 0.0)
ob_c3___cubic_ease_in.rotation_euler = (0.0, 0.0, 0.2964)
ob_c3___cubic_ease_in.lock_rotations_4d = False
ob_c3___cubic_ease_in.empty_display_type = 'ARROWS'
ob_c3___cubic_ease_in.lineart.crease_threshold = 0.0
ob_c4___quartic_ease_in.location = (15.0, 10.0, 0.0)
ob_c4___quartic_ease_in.rotation_euler = (0.0, 0.0, 0.1071)
ob_c4___quartic_ease_in.lock_rotations_4d = False
ob_c4___quartic_ease_in.empty_display_type = 'ARROWS'
ob_c4___quartic_ease_in.lineart.crease_threshold = 0.0
ob_c5___quintic_ease_in.location = (20.0, 10.0, 0.0)
ob_c5___quintic_ease_in.rotation_euler = (0.0, 0.0, 0.03871)
ob_c5___quintic_ease_in.lock_rotations_4d = False
ob_c5___quintic_ease_in.empty_display_type = 'ARROWS'
ob_c5___quintic_ease_in.lineart.crease_threshold = 0.0
ob_c6___exponential_ease_in.location = (25.0, 10.0, 0.0)
ob_c6___exponential_ease_in.rotation_euler = (0.0, 0.0, 0.06903)
ob_c6___exponential_ease_in.lock_rotations_4d = False
ob_c6___exponential_ease_in.empty_display_type = 'ARROWS'
ob_c6___exponential_ease_in.lineart.crease_threshold = 0.0
ob_c7___circular_ease_in.location = (30.0, 10.0, 0.0)
ob_c7___circular_ease_in.rotation_euler = (0.0, 0.0, 0.4245)
ob_c7___circular_ease_in.lock_rotations_4d = False
ob_c7___circular_ease_in.empty_display_type = 'ARROWS'
ob_c7___circular_ease_in.lineart.crease_threshold = 0.0
ob_d7___circular_ease_out.location = (30.0, 15.0, 0.0)
ob_d7___circular_ease_out.rotation_euler = (0.0, 0.0, 4.835)
ob_d7___circular_ease_out.lock_rotations_4d = False
ob_d7___circular_ease_out.empty_display_type = 'ARROWS'
ob_d7___circular_ease_out.lineart.crease_threshold = 0.0
ob_d6___exponential_ease_out.location = (25.0, 15.0, 0.0)
ob_d6___exponential_ease_out.rotation_euler = (0.0, 0.0, 5.775)
ob_d6___exponential_ease_out.lock_rotations_4d = False
ob_d6___exponential_ease_out.empty_display_type = 'ARROWS'
ob_d6___exponential_ease_out.lineart.crease_threshold = 0.0
ob_d5___quintic_ease_out.location = (20.0, 15.0, 0.0)
ob_d5___quintic_ease_out.rotation_euler = (0.0, 0.0, 5.616)
ob_d5___quintic_ease_out.lock_rotations_4d = False
ob_d5___quintic_ease_out.empty_display_type = 'ARROWS'
ob_d5___quintic_ease_out.lineart.crease_threshold = 0.0
ob_d4___quartic_ease_out.location = (15.0, 15.0, 0.0)
ob_d4___quartic_ease_out.rotation_euler = (0.0, 0.0, 5.238)
ob_d4___quartic_ease_out.lock_rotations_4d = False
ob_d4___quartic_ease_out.empty_display_type = 'ARROWS'
ob_d4___quartic_ease_out.lineart.crease_threshold = 0.0
ob_d3___cubic_ease_out.location = (10.0, 15.0, 0.0)
ob_d3___cubic_ease_out.rotation_euler = (0.0, 0.0, 4.646)
ob_d3___cubic_ease_out.lock_rotations_4d = False
ob_d3___cubic_ease_out.empty_display_type = 'ARROWS'
ob_d3___cubic_ease_out.lineart.crease_threshold = 0.0
ob_d2___quadratic_ease_out.location = (5.0, 15.0, 0.0)
ob_d2___quadratic_ease_out.rotation_euler = (0.0, 0.0, 3.72)
ob_d2___quadratic_ease_out.lock_rotations_4d = False
ob_d2___quadratic_ease_out.empty_display_type = 'ARROWS'
ob_d2___quadratic_ease_out.lineart.crease_threshold = 0.0
ob_d1___sinusoidal_ease_out.location = (0.0, 15.0, 0.0)
ob_d1___sinusoidal_ease_out.rotation_euler = (0.0, 0.0, 3.378)
ob_d1___sinusoidal_ease_out.lock_rotations_4d = False
ob_d1___sinusoidal_ease_out.empty_display_type = 'ARROWS'
ob_d1___sinusoidal_ease_out.lineart.crease_threshold = 0.0

# ---- collection membership
col_collection.objects.link(ob_light)
col_collection.objects.link(ob_camera)
col_a___no_easing.objects.link(ob_a1___constant)
col_a___no_easing.objects.link(ob_a2___linear)
col_a___no_easing.objects.link(ob_a3___back)
col_a___no_easing.objects.link(ob_a4___bounce)
col_a___no_easing.objects.link(ob_a5___elastic)
col_b___ease_in_out.objects.link(ob_b1___sinusoidal_ease_in_out)
col_b___ease_in_out.objects.link(ob_b2___quadratic_ease_in_out)
col_b___ease_in_out.objects.link(ob_b3___cubic_ease_in_out)
col_b___ease_in_out.objects.link(ob_b4___quartic_ease_in_out)
col_b___ease_in_out.objects.link(ob_b5___quintic_ease_in_out)
col_b___ease_in_out.objects.link(ob_b6___exponential_ease_in_out)
col_b___ease_in_out.objects.link(ob_b7___circular_ease_in_out)
col_c___ease_in.objects.link(ob_c1___sinusoidal_ease_in)
col_c___ease_in.objects.link(ob_c2___quadratic_ease_in)
col_c___ease_in.objects.link(ob_c3___cubic_ease_in)
col_c___ease_in.objects.link(ob_c4___quartic_ease_in)
col_c___ease_in.objects.link(ob_c5___quintic_ease_in)
col_c___ease_in.objects.link(ob_c6___exponential_ease_in)
col_c___ease_in.objects.link(ob_c7___circular_ease_in)
col_d___ease_out.objects.link(ob_d7___circular_ease_out)
col_d___ease_out.objects.link(ob_d6___exponential_ease_out)
col_d___ease_out.objects.link(ob_d5___quintic_ease_out)
col_d___ease_out.objects.link(ob_d4___quartic_ease_out)
col_d___ease_out.objects.link(ob_d3___cubic_ease_out)
col_d___ease_out.objects.link(ob_d2___quadratic_ease_out)
col_d___ease_out.objects.link(ob_d1___sinusoidal_ease_out)

# ---- scene / render settings (as saved in the file)
scene.camera = ob_camera
scene.frame_start = 1; scene.frame_end = 250; scene.frame_set(88)
scene.render.engine = 'BLENDER_EEVEE_NEXT'
scene.render.image_settings.file_format = 'FFMPEG'
scene.render.image_settings.color_mode = 'RGB'
scene.render.fps = 60
scene.render.frame_map_new = 200
bpy.context.view_layer.update()
